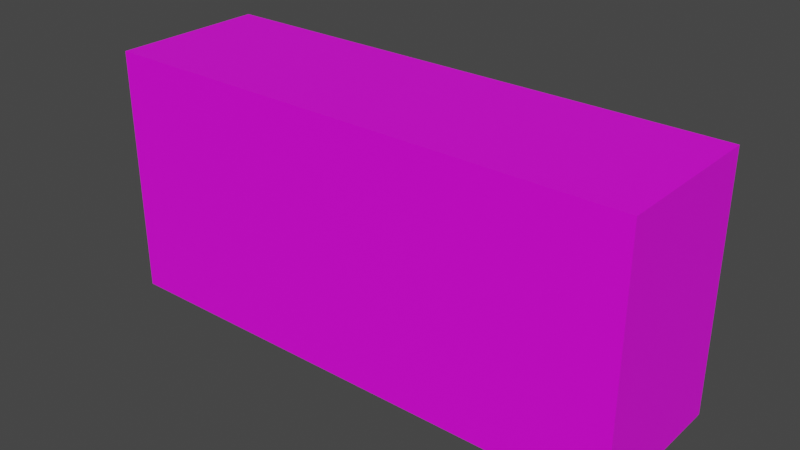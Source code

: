 # Source: Brick_Model.blend  (saved by Blender 2.81.16; exported with 4.5.12 LTS)
import bpy
from mathutils import Matrix  # noqa: F401  (used for matrix-valued properties, if any)

bpy.ops.wm.read_factory_settings(use_empty=True)
scene = bpy.context.scene
scene.name = 'Scene'

# ---- images (referenced by path relative to the original .blend; pixels are not part of the script)
import os
ASSET_DIR = os.environ.get("B2B_ASSET_DIR", "")  # directory of the original .blend (textures are referenced by path, not embedded)
HERE = os.path.dirname(os.path.abspath(__file__))  # packed textures are extracted next to this script under _unpacked/

def load_image(name, relpath, width, height, colorspace="sRGB"):
    """Load a texture the original file referenced (path relative to the .blend, or extracted next to this script)."""
    p = next((c for c in (os.path.join(HERE, relpath), os.path.join(ASSET_DIR, relpath)) if relpath and os.path.exists(c)), "")
    if p:
        img = bpy.data.images.load(p, check_existing=True)
        img.name = name
    else:  # same state as the original file: an image datablock whose file is absent (Cycles renders it pink)
        img = bpy.data.images.new(name, width, height)
        img.source = "FILE"
        img.filepath = "//" + (relpath or name)
    img.colorspace_settings.name = colorspace
    return img
img_normal_map = load_image('Normal Map', 'Normal Map.png', 1024, 1024, 'sRGB')

# ---- materials (node trees are filled in below, after node groups)
mat_material = bpy.data.materials.new('Material')

# ---- material node trees
mat_material.use_nodes = True; mat_material.node_tree.nodes.clear()
_N = mat_material.node_tree.nodes; _L = mat_material.node_tree.links
n0 = _N.new('ShaderNodeOutputMaterial'); n0.name = 'Material Output'; n0.location = (300, 300)
n1 = _N.new('ShaderNodeBsdfPrincipled'); n1.name = 'Principled BSDF'; n1.location = (10, 300)
n1.distribution = 'GGX'
n1.subsurface_method = 'BURLEY'
n1.inputs[3].default_value = 1.45
n1.inputs[27].default_value = (0.0, 0.0, 0.0, 1.0)
n1.inputs[28].default_value = 1.0
n2 = _N.new('ShaderNodeTexImage'); n2.name = 'Image Texture'; n2.location = (-525, 267)
n2.image = img_normal_map
_L.new(n1.outputs[0], n0.inputs[0])
_L.new(n2.outputs[0], n1.inputs[0])
n0.is_active_output = True

# ---- world
world_world = bpy.data.worlds.new('World'); scene.world = world_world
world_world.use_nodes = True; world_world.node_tree.nodes.clear()
_N = world_world.node_tree.nodes; _L = world_world.node_tree.links
n0 = _N.new('ShaderNodeOutputWorld'); n0.name = 'World Output'; n0.location = (300, 300)
n1 = _N.new('ShaderNodeBackground'); n1.name = 'Background'; n1.location = (10, 300)
n1.inputs[0].default_value = (0.05088, 0.05088, 0.05088, 1.0)
_L.new(n1.outputs[0], n0.inputs[0])
n0.is_active_output = True
world_world.color = (0.05088, 0.05088, 0.05088)
world_world.use_sun_shadow = False
world_world.sun_shadow_jitter_overblur = 0.0

# ---- meshes
me_brick_003 = bpy.data.meshes.new('Brick.003')
me_brick_003.from_pydata([(0.0, 1.49e-08, -5.96e-08), (1.49e-08, -5.039e-08, 0.07), (-0.24, 2.98e-08, -7.451e-09), (-0.24, -3.549e-08, 0.07), (1.49e-08, 0.112, 4.038e-08), (2.98e-08, 0.112, 0.07), (-0.24, 0.112, 9.254e-08), (-0.24, 0.112, 0.07)], [], [(0, 1, 3, 2), (2, 3, 7, 6), (6, 7, 5, 4), (4, 5, 1, 0), (2, 6, 4, 0), (7, 3, 1, 5)])
_uv = me_brick_003.uv_layers.new(name='UVMap')
_uv.uv.foreach_set('vector', [0.9864, 0.3581, 0.9864, 0.6419, 0.01364, 0.6419, 0.01364, 0.3581, 0.273, 0.3581, 0.273, 0.6419, 0.727, 0.6419, 0.727, 0.3581, 0.01364, 0.3581, 0.01364, 0.6419, 0.9864, 0.6419, 0.9864, 0.3581, 0.727, 0.3581, 0.727, 0.6419, 0.273, 0.6419, 0.273, 0.3581, 0.01364, 0.273, 0.01364, 0.727, 0.9864, 0.727, 0.9864, 0.273, 0.01364, 0.727, 0.01364, 0.273, 0.9864, 0.273, 0.9864, 0.727])
me_brick_003.materials.append(mat_material)
me_brick_003.use_remesh_fix_poles = True
me_brick_003.use_remesh_preserve_attributes = False
me_brick_003.use_mirror_vertex_groups = False
me_brick_003.update()

# ---- objects
ob_brick__lp = bpy.data.objects.new('Brick .LP', me_brick_003)

# ---- transforms, parenting, visibility, modifiers, constraints
ob_brick__lp.location = (0.0, 0.0, 0.0)
ob_brick__lp.rotation_euler = (1.571, -0.0, 0.0)
ob_brick__lp.lineart.crease_threshold = 0.0

# ---- collection membership
scene.collection.objects.link(ob_brick__lp)

# ---- scene / render settings (as saved in the file)
scene.frame_start = 1; scene.frame_end = 250; scene.frame_set(1)
scene.render.engine = 'CYCLES'
scene.cycles.use_denoising = False
scene.cycles.samples = 128
scene.cycles.sampling_pattern = 'TABULATED_SOBOL'
scene.cycles.use_adaptive_sampling = False
scene.cycles.use_light_tree = False
scene.cycles.bake_type = 'NORMAL'
scene.view_settings.view_transform = 'Filmic'
bpy.context.view_layer.update()

# ---- added for rendering (the .blend has no active camera and no usable light): camera, sun
cam_auto = bpy.data.cameras.new('AutoCamera')
cam_auto.lens = 50.0
cam_auto.sensor_width = 36.0
cam_auto.clip_end = 1000.0
ob_auto_camera = bpy.data.objects.new('AutoCamera', cam_auto)
scene.collection.objects.link(ob_auto_camera)
ob_auto_camera.location = (0.133458, -0.339149, 0.258766)
ob_auto_camera.rotation_euler = (1.09748, -7.21219e-08, 0.694738)
scene.camera = ob_auto_camera
light_auto_sun = bpy.data.lights.new('AutoSun', 'SUN')
light_auto_sun.energy = 3.0
light_auto_sun.angle = 0.0523599
ob_auto_sun = bpy.data.objects.new('AutoSun', light_auto_sun)
scene.collection.objects.link(ob_auto_sun)
ob_auto_sun.rotation_euler = (0.872665, 0.174533, 0.523599)
bpy.context.view_layer.update()
